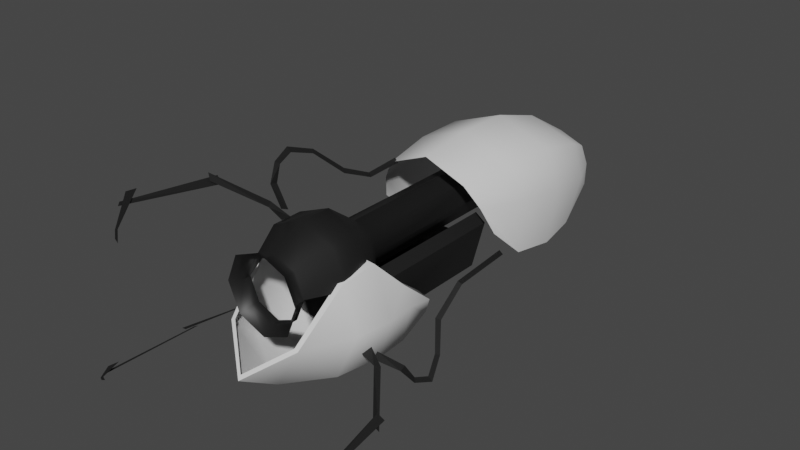 # Source: v_portalgun.blend  (saved by Blender 2.93.20; exported with 4.5.12 LTS)
import bpy
from mathutils import Matrix  # noqa: F401  (used for matrix-valued properties, if any)

bpy.ops.wm.read_factory_settings(use_empty=True)
scene = bpy.context.scene
scene.name = 'Scene'

# ---- collections
col_collection = bpy.data.collections.new('Collection'); scene.collection.children.link(col_collection)

# ---- materials (node trees are filled in below, after node groups)
mat_portal_gun_metal = bpy.data.materials.new('portal_gun_metal')
mat_portal_gun_metal.use_transparent_shadow = False
mat_portal_gun_white = bpy.data.materials.new('portal_gun_white')
mat_portal_gun_white.use_transparent_shadow = False

# ---- material node trees
mat_portal_gun_metal.use_nodes = True; mat_portal_gun_metal.node_tree.nodes.clear()
_N = mat_portal_gun_metal.node_tree.nodes; _L = mat_portal_gun_metal.node_tree.links
n0 = _N.new('ShaderNodeBsdfPrincipled'); n0.name = 'Principled BSDF'; n0.location = (10, 300)
n0.distribution = 'GGX'
n0.subsurface_method = 'BURLEY'
n0.inputs[0].default_value = (0.01109, 0.01109, 0.01109, 1.0)
n0.inputs[3].default_value = 1.45
n0.inputs[27].default_value = (0.0, 0.0, 0.0, 1.0)
n0.inputs[28].default_value = 1.0
n1 = _N.new('ShaderNodeOutputMaterial'); n1.name = 'Material Output'; n1.location = (300, 300)
_L.new(n0.outputs[0], n1.inputs[0])
n1.is_active_output = True
mat_portal_gun_white.use_nodes = True; mat_portal_gun_white.node_tree.nodes.clear()
_N = mat_portal_gun_white.node_tree.nodes; _L = mat_portal_gun_white.node_tree.links
n0 = _N.new('ShaderNodeBsdfPrincipled'); n0.name = 'Principled BSDF'; n0.location = (10, 300)
n0.distribution = 'GGX'
n0.subsurface_method = 'BURLEY'
n0.inputs[3].default_value = 1.45
n0.inputs[27].default_value = (0.0, 0.0, 0.0, 1.0)
n0.inputs[28].default_value = 1.0
n1 = _N.new('ShaderNodeOutputMaterial'); n1.name = 'Material Output'; n1.location = (300, 300)
_L.new(n0.outputs[0], n1.inputs[0])
n1.is_active_output = True

# ---- world
world_world = bpy.data.worlds.new('World'); scene.world = world_world
world_world.use_nodes = True; world_world.node_tree.nodes.clear()
_N = world_world.node_tree.nodes; _L = world_world.node_tree.links
n0 = _N.new('ShaderNodeOutputWorld'); n0.name = 'World Output'; n0.location = (300, 300)
n1 = _N.new('ShaderNodeBackground'); n1.name = 'Background'; n1.location = (10, 300)
n1.inputs[0].default_value = (0.05088, 0.05088, 0.05088, 1.0)
_L.new(n1.outputs[0], n0.inputs[0])
n0.is_active_output = True
world_world.color = (0.05088, 0.05088, 0.05088)
world_world.use_sun_shadow = False
world_world.sun_shadow_jitter_overblur = 0.0

# ---- meshes
me_barrel = bpy.data.meshes.new('barrel')
me_barrel.from_pydata([(1.789e-09, 1.24, -5.615), (1.102e-07, -1.24, -5.615), (0.8769, -0.8769, -5.615), (1.24, -2.253e-07, -5.615), (0.8769, 0.8769, -5.615), (1.789e-09, 1.24, 4.096), (1.102e-07, -1.24, 4.096), (0.8769, -0.8769, 4.096), (1.24, 1.992e-07, 4.096), (0.8769, 0.8769, 4.096), (3.549e-09, 2.459, 5.721), (0.0, -3.733, 5.771), (1.95, -3.015, 5.913), (2.431, -0.6319, 5.654), (1.739, 1.739, 5.721), (3.549e-09, 2.459, 7.319), (2.459, 3.599e-07, 7.319), (1.739, 1.739, 7.319), (5.416e-09, 1.588, 8.977), (1.442e-07, -1.588, 8.977), (1.123, -1.123, 8.977), (1.588, 4.192e-07, 8.977), (1.123, 1.123, 8.977), (1.123, 1.123, 9.42), (1.588, 4.386e-07, 9.42), (1.123, -1.123, 9.42), (1.442e-07, -1.588, 9.42), (5.416e-09, 1.588, 9.42), (1.422, 1.422, 9.856), (2.011, 4.609e-07, 9.856), (1.422, -1.422, 9.856), (1.666e-07, -2.011, 9.856), (-9.219e-09, 2.011, 9.856), (1.928, -0.2084, 5.698), (1.908, -3.057, -2.224), (0.0, -3.775, -2.367), (2.389, -0.6739, -2.484), (1.642, -1.597, 5.698), (1.6, -1.639, -2.439), (1.886, -0.2504, -2.439), (0.0, -1.596, 5.698), (0.0, -1.638, -2.439)], [], [(4, 9, 8, 3), (2, 7, 6, 1), (0, 5, 9, 4), (3, 8, 7, 2), (5, 10, 14, 9), (8, 13, 12, 7), (9, 14, 13, 8), (7, 12, 11, 6), (14, 17, 16, 13), (10, 15, 17, 14), (37, 33, 39, 38), (17, 22, 21, 16), (15, 18, 22, 17), (21, 24, 25, 20), (20, 25, 26, 19), (18, 27, 23, 22), (22, 23, 24, 21), (27, 32, 28, 23), (24, 29, 30, 25), (25, 30, 31, 26), (11, 35, 34, 12), (23, 28, 29, 24), (37, 38, 41, 40), (13, 36, 39, 33), (36, 13, 12, 34)])
me_barrel.polygons.foreach_set('use_smooth', [True] * 25)
_uv = me_barrel.uv_layers.new(name='UVMap')
_uv.uv.foreach_set('vector', [0.0, 0.0, 0.0, 0.0, 0.0, 0.0, 0.0, 0.0, 0.0, 0.0, 0.0, 0.0, 0.0, 0.0, 0.0, 0.0, 0.0, 0.0, 0.0, 0.0, 0.0, 0.0, 0.0, 0.0, 0.0, 0.0, 0.0, 0.0, 0.0, 0.0, 0.0, 0.0, 0.0, 0.0, 0.0, 0.0, 0.0, 0.0, 0.0, 0.0, 0.0, 0.0, 0.0, 0.0, 0.0, 0.0, 0.0, 0.0, 0.0, 0.0, 0.0, 0.0, 0.0, 0.0, 0.0, 0.0, 0.0, 0.0, 0.0, 0.0, 0.0, 0.0, 0.0, 0.0, 0.0, 0.0, 0.0, 0.0, 0.0, 0.0, 0.0, 0.0, 0.0, 0.0, 0.0, 0.0, 0.0, 0.0, 0.0, 0.0, 0.0, 0.0, 0.0, 0.0, 0.0, 0.0, 0.0, 0.0, 0.0, 0.0, 0.0, 0.0, 0.0, 0.0, 0.0, 0.0, 0.0, 0.0, 0.0, 0.0, 0.0, 0.0, 0.0, 0.0, 0.0, 0.0, 0.0, 0.0, 0.0, 0.0, 0.0, 0.0, 0.0, 0.0, 0.0, 0.0, 0.0, 0.0, 0.0, 0.0, 0.0, 0.0, 0.0, 0.0, 0.0, 0.0, 0.0, 0.0, 0.0, 0.0, 0.0, 0.0, 0.0, 0.0, 0.0, 0.0, 0.0, 0.0, 0.0, 0.0, 0.0, 0.0, 0.0, 0.0, 0.0, 0.0, 0.0, 0.0, 0.0, 0.0, 0.0, 0.0, 0.0, 0.0, 0.0, 0.0, 0.0, 0.0, 0.0, 0.0, 0.0, 0.0, 0.0, 0.0, 0.0, 0.0, 0.0, 0.0, 0.0, 0.0, 0.0, 0.0, 0.0, 0.0, 0.0, 0.0, 0.0, 0.0, 0.0, 0.0, 0.0, 0.0, 0.0, 0.0, 0.0, 0.0, 0.0, 0.0, 0.0, 0.0, 0.0, 0.0, 0.0, 0.0, 0.0, 0.0, 0.0, 0.0, 0.0, 0.0])
me_barrel.materials.append(mat_portal_gun_metal)
me_barrel.use_remesh_fix_poles = True
me_barrel.use_remesh_preserve_attributes = False
me_barrel.update()
me_bottom_cover = bpy.data.meshes.new('bottom_cover')
me_bottom_cover.from_pydata([(2.458, 7.757, 0.5586), (0.0, 11.25, -4.915), (3.021, 10.85, -2.377), (2.797, 9.359, -1.073), (2.447, 11.31, -3.491), (2.407, 5.833, 0.3819), (1.985, 3.497, -1.925), (0.0, 1.917, -3.378), (0.0, 7.551, -5.466), (0.0, 4.117, -4.745), (3.405, 7.757, -1.915), (2.684, 7.757, -4.078), (3.153, 9.359, -2.057), (2.715, 9.359, -3.962), (3.22, 5.833, -1.812), (2.43, 5.327, -3.915), (0.0, 11.65, -4.152), (1.898, 11.55, -3.091), (2.245, 10.95, -2.232), (2.272, 9.381, -1.02), (2.004, 7.787, 0.5747), (2.118, 5.778, 0.3719), (1.775, 3.527, -1.841), (0.0, 2.079, -3.147)], [], [(13, 8, 1), (8, 13, 11), (1, 4, 13), (4, 2, 12, 13), (11, 13, 12, 10), (2, 3, 12), (3, 0, 10, 12), (11, 10, 14, 15), (5, 14, 10, 0), (5, 6, 14), (14, 6, 15), (6, 7, 9, 15), (9, 8, 11, 15), (17, 4, 1, 16), (18, 2, 4, 17), (19, 3, 2, 18), (20, 0, 3, 19), (21, 5, 0, 20), (22, 6, 5, 21), (23, 7, 6, 22)])
me_bottom_cover.polygons.foreach_set('use_smooth', [True] * 20)
_uv = me_bottom_cover.uv_layers.new(name='UVMap')
_uv.uv.foreach_set('vector', [0.0, 0.0, 0.0, 0.0, 0.0, 0.0, 0.0, 0.0, 0.0, 0.0, 0.0, 0.0, 0.0, 0.0, 0.0, 0.0, 0.0, 0.0, 0.0, 0.0, 0.0, 0.0, 0.0, 0.0, 0.0, 0.0, 0.0, 0.0, 0.0, 0.0, 0.0, 0.0, 0.0, 0.0, 0.0, 0.0, 0.0, 0.0, 0.0, 0.0, 0.0, 0.0, 0.0, 0.0, 0.0, 0.0, 0.0, 0.0, 0.0, 0.0, 0.0, 0.0, 0.0, 0.0, 0.0, 0.0, 0.0, 0.0, 0.0, 0.0, 0.0, 0.0, 0.0, 0.0, 0.0, 0.0, 0.0, 0.0, 0.0, 0.0, 0.0, 0.0, 0.0, 0.0, 0.0, 0.0, 0.0, 0.0, 0.0, 0.0, 0.0, 0.0, 0.0, 0.0, 0.0, 0.0, 0.0, 0.0, 0.0, 0.0, 0.0, 0.0, 0.0, 0.0, 0.0, 0.0, 0.0, 0.0, 0.0, 0.0, 0.0, 0.0, 0.0, 0.0, 0.0, 0.0, 0.0, 0.0, 0.0, 0.0, 0.0, 0.0, 0.0, 0.0, 0.0, 0.0, 0.0, 0.0, 0.0, 0.0, 0.0, 0.0, 0.0, 0.0, 0.0, 0.0, 0.0, 0.0, 0.0, 0.0, 0.0, 0.0, 0.0, 0.0, 0.0, 0.0, 0.0, 0.0, 0.0, 0.0, 0.0, 0.0, 0.0, 0.0, 0.0, 0.0, 0.0, 0.0])
me_bottom_cover.materials.append(mat_portal_gun_white)
me_bottom_cover.use_remesh_fix_poles = True
me_bottom_cover.use_remesh_preserve_attributes = False
me_bottom_cover.update()
me_claw_0 = bpy.data.meshes.new('claw_0')
me_claw_0.from_pydata([(-0.506, -0.491, 0.4345), (0.1506, -0.3854, -0.009657), (-0.6311, -0.2416, 0.5886), (0.08008, 0.1943, -0.07902), (-1.752, -2.514, 2.005), (-1.92, -2.437, 2.332), (-1.632, -1.998, 1.731), (-1.905, -1.967, 2.05), (-2.199, -6.799, 2.33), (-2.237, -6.686, 2.47), (-2.31, -5.757, 2.694), (-2.304, -6.294, 2.751), (-1.63, -7.332, 1.723), (-1.631, -7.458, 1.753), (-1.39, -7.569, 1.29), (-1.476, -7.612, 1.473), (-1.096, 0.2309, 1.09), (-0.1401, -0.1162, 0.3299), (-1.064, 0.5977, 1.011), (-0.1111, 0.2755, 0.1625), (-1.433, 1.65, 2.284), (-1.244, 1.684, 2.05), (-0.5441, 4.307, 0.5981), (-0.3849, 4.146, 0.4392), (-0.6583, 8.033, -0.1757), (-0.4856, 8.067, -0.3896), (-0.448, 6.03, -0.4425), (-0.6106, 6.076, -0.2572), (-1.034, 2.845, 1.67), (-1.171, 2.992, 1.802), (-1.12, 0.8842, 1.801), (-1.232, 0.6808, 1.959)], [], [(0, 1, 3, 2), (0, 2, 5, 4), (6, 7, 9, 8), (10, 11, 13, 12), (12, 13, 15, 14), (16, 17, 19, 18), (31, 30, 21, 20), (29, 28, 23, 22), (27, 26, 25, 24), (22, 23, 26, 27), (20, 21, 28, 29), (16, 18, 30, 31)])
_uv = me_claw_0.uv_layers.new(name='UVMap')
_uv.uv.foreach_set('vector', [0.0, 0.0, 1.0, 0.0, 1.0, 1.0, 0.0, 1.0, 0.0, 0.0, 0.0, 1.0, 0.0, 1.0, 0.0, 0.0, 0.0, 0.0, 0.0, 1.0, 0.0, 1.0, 0.0, 0.0, 0.0, 0.0, 0.0, 1.0, 0.0, 1.0, 0.0, 0.0, 0.0, 0.0, 0.0, 1.0, 0.0, 1.0, 0.0, 0.0, 0.0, 0.0, 1.0, 0.0, 1.0, 1.0, 0.0, 1.0, 0.0, 0.0, 0.0, 1.0, 0.0, 1.0, 0.0, 0.0, 0.0, 0.0, 0.0, 1.0, 0.0, 1.0, 0.0, 0.0, 0.0, 0.0, 0.0, 1.0, 0.0, 1.0, 0.0, 0.0, 0.0, 0.0, 0.0, 1.0, 0.0, 1.0, 0.0, 0.0, 0.0, 0.0, 0.0, 1.0, 0.0, 1.0, 0.0, 0.0, 0.0, 0.0, 0.0, 1.0, 0.0, 1.0, 0.0, 0.0])
me_claw_0.materials.append(mat_portal_gun_metal)
me_claw_0.use_remesh_fix_poles = True
me_claw_0.use_remesh_preserve_attributes = False
me_claw_0.update()
me_claw_1 = bpy.data.meshes.new('claw_1')
me_claw_1.from_pydata([(-0.506, -0.491, 0.4345), (0.1506, -0.3854, -0.009657), (-0.6311, -0.2416, 0.5886), (0.08008, 0.1943, -0.07902), (-1.752, -2.514, 2.005), (-1.92, -2.437, 2.332), (-1.632, -1.998, 1.731), (-1.905, -1.967, 2.05), (-2.199, -6.799, 2.33), (-2.237, -6.686, 2.47), (-2.31, -5.757, 2.694), (-2.304, -6.294, 2.751), (-1.63, -7.332, 1.723), (-1.631, -7.458, 1.753), (-1.39, -7.569, 1.29), (-1.476, -7.612, 1.473), (-1.048, 0.3806, 1.065), (-0.1401, -0.1162, 0.3299), (-1.016, 0.7473, 0.9857), (-0.1111, 0.2755, 0.1625), (-1.36, 1.725, 2.199), (-1.171, 1.76, 1.965), (-0.4567, 4.147, 0.4198), (-0.2975, 3.985, 0.2608), (-0.08677, 9.802, -0.4935), (0.08589, 9.836, -0.7074), (-0.2851, 6.03, -0.6849), (-0.4477, 6.076, -0.4996), (-0.8741, 2.801, 1.418), (-1.01, 2.948, 1.55), (-1.014, 1.117, 1.712), (-1.126, 0.9132, 1.871)], [], [(0, 2, 3, 1), (0, 4, 5, 2), (6, 8, 9, 7), (10, 12, 13, 11), (12, 14, 15, 13), (16, 18, 19, 17), (31, 20, 21, 30), (29, 22, 23, 28), (27, 24, 25, 26), (22, 27, 26, 23), (20, 29, 28, 21), (16, 31, 30, 18)])
_uv = me_claw_1.uv_layers.new(name='UVMap')
_uv.uv.foreach_set('vector', [0.0, 0.0, 0.0, 1.0, 1.0, 1.0, 1.0, 0.0, 0.0, 0.0, 0.0, 0.0, 0.0, 1.0, 0.0, 1.0, 0.0, 0.0, 0.0, 0.0, 0.0, 1.0, 0.0, 1.0, 0.0, 0.0, 0.0, 0.0, 0.0, 1.0, 0.0, 1.0, 0.0, 0.0, 0.0, 0.0, 0.0, 1.0, 0.0, 1.0, 0.0, 0.0, 0.0, 1.0, 1.0, 1.0, 1.0, 0.0, 0.0, 0.0, 0.0, 0.0, 0.0, 1.0, 0.0, 1.0, 0.0, 0.0, 0.0, 0.0, 0.0, 1.0, 0.0, 1.0, 0.0, 0.0, 0.0, 0.0, 0.0, 1.0, 0.0, 1.0, 0.0, 0.0, 0.0, 0.0, 0.0, 1.0, 0.0, 1.0, 0.0, 0.0, 0.0, 0.0, 0.0, 1.0, 0.0, 1.0, 0.0, 0.0, 0.0, 0.0, 0.0, 1.0, 0.0, 1.0])
me_claw_1.materials.append(mat_portal_gun_metal)
me_claw_1.use_remesh_fix_poles = True
me_claw_1.use_remesh_preserve_attributes = False
me_claw_1.update()
me_claw_2 = bpy.data.meshes.new('claw_2')
me_claw_2.from_pydata([(-0.506, -0.491, 0.4345), (0.1506, -0.3854, -0.009657), (-0.6311, -0.2416, 0.5886), (0.08008, 0.1943, -0.07902), (-1.752, -2.514, 2.005), (-1.92, -2.437, 2.332), (-1.632, -1.998, 1.731), (-1.905, -1.967, 2.05), (-2.199, -6.799, 2.33), (-2.237, -6.686, 2.47), (-2.31, -5.757, 2.694), (-2.304, -6.294, 2.751), (-1.63, -7.332, 1.723), (-1.631, -7.458, 1.753), (-1.39, -7.569, 1.29), (-1.476, -7.612, 1.473), (-1.096, 0.2309, 1.09), (-0.1401, -0.1162, 0.3299), (-1.064, 0.5977, 1.011), (-0.1111, 0.2755, 0.1625), (-1.176, 1.708, 1.967), (-0.9866, 1.743, 1.733), (-0.3444, 4.196, 0.328), (-0.1852, 4.034, 0.1691), (-0.2903, 8.388, -0.5884), (-0.1177, 8.422, -0.8022), (-0.09459, 5.964, -0.9009), (-0.2571, 6.009, -0.7156), (-0.8804, 2.622, 1.441), (-1.017, 2.769, 1.573), (-0.8915, 1.116, 1.546), (-1.004, 0.9129, 1.704)], [], [(0, 1, 3, 2), (0, 2, 5, 4), (6, 7, 9, 8), (10, 11, 13, 12), (12, 13, 15, 14), (16, 17, 19, 18), (31, 30, 21, 20), (29, 28, 23, 22), (27, 26, 25, 24), (22, 23, 26, 27), (20, 21, 28, 29), (16, 18, 30, 31)])
_uv = me_claw_2.uv_layers.new(name='UVMap')
_uv.uv.foreach_set('vector', [0.0, 0.0, 1.0, 0.0, 1.0, 1.0, 0.0, 1.0, 0.0, 0.0, 0.0, 1.0, 0.0, 1.0, 0.0, 0.0, 0.0, 0.0, 0.0, 1.0, 0.0, 1.0, 0.0, 0.0, 0.0, 0.0, 0.0, 1.0, 0.0, 1.0, 0.0, 0.0, 0.0, 0.0, 0.0, 1.0, 0.0, 1.0, 0.0, 0.0, 0.0, 0.0, 1.0, 0.0, 1.0, 1.0, 0.0, 1.0, 0.0, 0.0, 0.0, 1.0, 0.0, 1.0, 0.0, 0.0, 0.0, 0.0, 0.0, 1.0, 0.0, 1.0, 0.0, 0.0, 0.0, 0.0, 0.0, 1.0, 0.0, 1.0, 0.0, 0.0, 0.0, 0.0, 0.0, 1.0, 0.0, 1.0, 0.0, 0.0, 0.0, 0.0, 0.0, 1.0, 0.0, 1.0, 0.0, 0.0, 0.0, 0.0, 0.0, 1.0, 0.0, 1.0, 0.0, 0.0])
me_claw_2.materials.append(mat_portal_gun_metal)
me_claw_2.use_remesh_fix_poles = True
me_claw_2.use_remesh_preserve_attributes = False
me_claw_2.update()
me_top_cover = bpy.data.meshes.new('top_cover')
me_top_cover.from_pydata([(3.32, 1.958, -0.7572), (2.316, 11.81, -1.985), (0.0, 0.9198, 2.605), (0.0, 12.83, 0.2096), (3.17, 6.955, -3.288), (0.0, 6.876, 2.893), (2.175, 0.9932, 1.7), (1.528, 12.61, -0.2319), (2.816, 6.908, 1.832), (2.877, 1.411, 0.5868), (2.075, 12.29, -1.031), (3.633, 6.918, -0.1605), (3.518, 3.821, -2.442), (0.0, 3.898, 2.955), (2.622, 3.955, 1.941), (3.489, 4.143, 0.2132), (2.858, 9.241, -3.162), (0.0, 9.834, 1.979), (2.615, 9.892, 1.06), (3.307, 9.676, -0.5757)], [], [(19, 16, 1, 10), (15, 12, 4, 11), (13, 14, 8, 5), (17, 18, 7, 3), (14, 15, 11, 8), (18, 19, 10, 7), (6, 9, 15, 14), (2, 6, 14, 13), (9, 0, 12, 15), (8, 11, 19, 18), (5, 8, 18, 17), (11, 4, 16, 19)])
me_top_cover.polygons.foreach_set('use_smooth', [True] * 12)
_uv = me_top_cover.uv_layers.new(name='UVMap')
_uv.uv.foreach_set('vector', [0.875, 0.75, 1.0, 0.75, 1.0, 1.0, 0.875, 1.0, 0.875, 0.25, 1.0, 0.25, 1.0, 0.5, 0.875, 0.5, 0.5, 0.25, 0.75, 0.25, 0.75, 0.5, 0.5, 0.5, 0.5, 0.75, 0.75, 0.75, 0.75, 1.0, 0.5, 1.0, 0.75, 0.25, 0.875, 0.25, 0.875, 0.5, 0.75, 0.5, 0.75, 0.75, 0.875, 0.75, 0.875, 1.0, 0.75, 1.0, 0.75, 0.0, 0.875, 0.0, 0.875, 0.25, 0.75, 0.25, 0.5, 0.0, 0.75, 0.0, 0.75, 0.25, 0.5, 0.25, 0.875, 0.0, 1.0, 0.0, 1.0, 0.25, 0.875, 0.25, 0.75, 0.5, 0.875, 0.5, 0.875, 0.75, 0.75, 0.75, 0.5, 0.5, 0.75, 0.5, 0.75, 0.75, 0.5, 0.75, 0.875, 0.5, 1.0, 0.5, 1.0, 0.75, 0.875, 0.75])
me_top_cover.materials.append(mat_portal_gun_white)
me_top_cover.use_remesh_fix_poles = True
me_top_cover.use_remesh_preserve_attributes = False
me_top_cover.update()

# ---- objects
ob_barrel = bpy.data.objects.new('barrel', me_barrel)
ob_bottom_cover = bpy.data.objects.new('bottom_cover', me_bottom_cover)
ob_claw_0 = bpy.data.objects.new('claw_0', me_claw_0)
ob_claw_1 = bpy.data.objects.new('claw_1', me_claw_1)
ob_claw_2 = bpy.data.objects.new('claw_2', me_claw_2)
ob_top_cover = bpy.data.objects.new('top_cover', me_top_cover)

# ---- transforms, parenting, visibility, modifiers, constraints
ob_barrel.location = (0.0, 0.0, 0.0)
ob_barrel.rotation_euler = (1.571, 0.0, 0.0)
ob_barrel.scale = (0.01562, 0.01562, 0.01562)
_m = ob_barrel.modifiers.new('Mirror', 'MIRROR')
_m.use_clip = True
_m = ob_barrel.modifiers.new('EdgeSplit', 'EDGE_SPLIT')
_m.split_angle = 0.747
ob_bottom_cover.location = (0.0, -0.2088, 0.0)
ob_bottom_cover.scale = (0.01562, 0.01562, 0.01562)
_m = ob_bottom_cover.modifiers.new('Mirror', 'MIRROR')
_m.use_clip = True
_m = ob_bottom_cover.modifiers.new('EdgeSplit', 'EDGE_SPLIT')
_m.split_angle = 0.8203
ob_claw_0.location = (-0.0217, -0.1081, 0.03283)
ob_claw_0.scale = (0.01562, 0.01562, 0.01562)
ob_claw_1.location = (0.05196, -0.1081, -0.04312)
ob_claw_1.rotation_euler = (-2.766e-07, 2.808, -4.662e-08)
ob_claw_1.scale = (0.01562, 0.01562, 0.01562)
ob_claw_2.location = (-0.05467, -0.1081, -0.04365)
ob_claw_2.rotation_euler = (6.454e-07, -1.398, -7.681e-07)
ob_claw_2.scale = (0.01562, 0.01562, 0.01562)
ob_top_cover.location = (0.0, 0.0, 0.0)
ob_top_cover.scale = (0.01562, 0.01562, 0.01562)
_m = ob_top_cover.modifiers.new('Mirror', 'MIRROR')
_m.use_clip = True

# ---- collection membership
col_collection.objects.link(ob_barrel)
col_collection.objects.link(ob_bottom_cover)
col_collection.objects.link(ob_claw_0)
col_collection.objects.link(ob_claw_1)
col_collection.objects.link(ob_claw_2)
col_collection.objects.link(ob_top_cover)

# ---- scene / render settings (as saved in the file)
scene.frame_start = 1; scene.frame_end = 250; scene.frame_set(1)
scene.render.engine = 'BLENDER_EEVEE_NEXT'
scene.cycles.use_denoising = False
scene.cycles.samples = 128
scene.cycles.sampling_pattern = 'TABULATED_SOBOL'
scene.cycles.use_adaptive_sampling = False
scene.cycles.use_light_tree = False
scene.view_settings.view_transform = 'Filmic'
bpy.context.view_layer.update()

# ---- added for rendering (the .blend has no active camera and no usable light): camera, sun
cam_auto = bpy.data.cameras.new('AutoCamera')
cam_auto.lens = 50.0
cam_auto.sensor_width = 36.0
cam_auto.clip_end = 1000.0
ob_auto_camera = bpy.data.objects.new('AutoCamera', cam_auto)
scene.collection.objects.link(ob_auto_camera)
ob_auto_camera.location = (0.461175, -0.568513, 0.365375)
ob_auto_camera.rotation_euler = (1.09748, -7.21219e-08, 0.694738)
scene.camera = ob_auto_camera
light_auto_sun = bpy.data.lights.new('AutoSun', 'SUN')
light_auto_sun.energy = 3.0
light_auto_sun.angle = 0.0523599
ob_auto_sun = bpy.data.objects.new('AutoSun', light_auto_sun)
scene.collection.objects.link(ob_auto_sun)
ob_auto_sun.rotation_euler = (0.872665, 0.174533, 0.523599)
bpy.context.view_layer.update()
